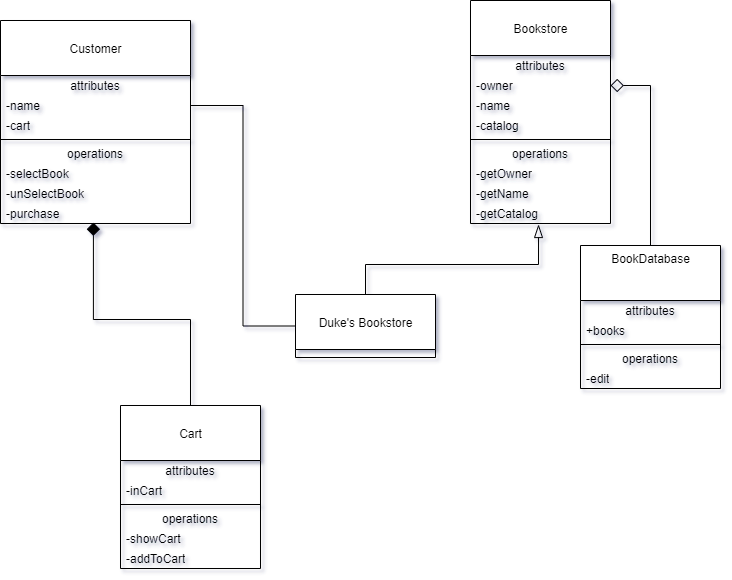

The diagram above was exported from draw.io. Its source (the exported page's mxGraphModel, read from the mxfile embedded in the PNG):
<mxGraphModel dx="1381" dy="764" grid="1" gridSize="10" guides="1" tooltips="1" connect="1" arrows="1" fold="1" page="1" pageScale="1" pageWidth="850" pageHeight="1100" math="0" shadow="0">
  <root>
    <mxCell id="0" />
    <mxCell id="1" parent="0" />
    <mxCell id="kl567n3zvF_PXFPl7Ix4-1" value="Customer" style="swimlane;fontStyle=0;align=center;verticalAlign=middle;childLayout=stackLayout;horizontal=1;startSize=55;horizontalStack=0;resizeParent=1;resizeParentMax=0;resizeLast=0;collapsible=0;marginBottom=0;html=1;" vertex="1" parent="1">
      <mxGeometry x="60" y="165" width="190" height="203" as="geometry" />
    </mxCell>
    <mxCell id="kl567n3zvF_PXFPl7Ix4-2" value="attributes" style="text;html=1;strokeColor=none;fillColor=none;align=center;verticalAlign=middle;spacingLeft=4;spacingRight=4;overflow=hidden;rotatable=0;points=[[0,0.5],[1,0.5]];portConstraint=eastwest;" vertex="1" parent="kl567n3zvF_PXFPl7Ix4-1">
      <mxGeometry y="55" width="190" height="20" as="geometry" />
    </mxCell>
    <mxCell id="kl567n3zvF_PXFPl7Ix4-21" value="-name" style="text;html=1;strokeColor=none;fillColor=none;align=left;verticalAlign=middle;spacingLeft=4;spacingRight=4;overflow=hidden;rotatable=0;points=[[0,0.5],[1,0.5]];portConstraint=eastwest;" vertex="1" parent="kl567n3zvF_PXFPl7Ix4-1">
      <mxGeometry y="75" width="190" height="20" as="geometry" />
    </mxCell>
    <mxCell id="kl567n3zvF_PXFPl7Ix4-22" value="-cart" style="text;html=1;strokeColor=none;fillColor=none;align=left;verticalAlign=middle;spacingLeft=4;spacingRight=4;overflow=hidden;rotatable=0;points=[[0,0.5],[1,0.5]];portConstraint=eastwest;" vertex="1" parent="kl567n3zvF_PXFPl7Ix4-1">
      <mxGeometry y="95" width="190" height="20" as="geometry" />
    </mxCell>
    <mxCell id="kl567n3zvF_PXFPl7Ix4-6" value="" style="line;strokeWidth=1;fillColor=none;align=left;verticalAlign=middle;spacingTop=-1;spacingLeft=3;spacingRight=3;rotatable=0;labelPosition=right;points=[];portConstraint=eastwest;" vertex="1" parent="kl567n3zvF_PXFPl7Ix4-1">
      <mxGeometry y="115" width="190" height="8" as="geometry" />
    </mxCell>
    <mxCell id="kl567n3zvF_PXFPl7Ix4-7" value="operations" style="text;html=1;strokeColor=none;fillColor=none;align=center;verticalAlign=middle;spacingLeft=4;spacingRight=4;overflow=hidden;rotatable=0;points=[[0,0.5],[1,0.5]];portConstraint=eastwest;" vertex="1" parent="kl567n3zvF_PXFPl7Ix4-1">
      <mxGeometry y="123" width="190" height="20" as="geometry" />
    </mxCell>
    <mxCell id="kl567n3zvF_PXFPl7Ix4-8" value="-selectBook" style="text;html=1;strokeColor=none;fillColor=none;align=left;verticalAlign=middle;spacingLeft=4;spacingRight=4;overflow=hidden;rotatable=0;points=[[0,0.5],[1,0.5]];portConstraint=eastwest;" vertex="1" parent="kl567n3zvF_PXFPl7Ix4-1">
      <mxGeometry y="143" width="190" height="20" as="geometry" />
    </mxCell>
    <mxCell id="kl567n3zvF_PXFPl7Ix4-23" value="-unSelectBook" style="text;html=1;strokeColor=none;fillColor=none;align=left;verticalAlign=middle;spacingLeft=4;spacingRight=4;overflow=hidden;rotatable=0;points=[[0,0.5],[1,0.5]];portConstraint=eastwest;" vertex="1" parent="kl567n3zvF_PXFPl7Ix4-1">
      <mxGeometry y="163" width="190" height="20" as="geometry" />
    </mxCell>
    <mxCell id="kl567n3zvF_PXFPl7Ix4-32" value="-purchase" style="text;html=1;strokeColor=none;fillColor=none;align=left;verticalAlign=middle;spacingLeft=4;spacingRight=4;overflow=hidden;rotatable=0;points=[[0,0.5],[1,0.5]];portConstraint=eastwest;" vertex="1" parent="kl567n3zvF_PXFPl7Ix4-1">
      <mxGeometry y="183" width="190" height="20" as="geometry" />
    </mxCell>
    <mxCell id="kl567n3zvF_PXFPl7Ix4-10" value="Bookstore" style="swimlane;fontStyle=0;align=center;verticalAlign=middle;childLayout=stackLayout;horizontal=1;startSize=55;horizontalStack=0;resizeParent=1;resizeParentMax=0;resizeLast=0;collapsible=0;marginBottom=0;html=1;" vertex="1" parent="1">
      <mxGeometry x="530" y="145" width="140" height="223" as="geometry" />
    </mxCell>
    <mxCell id="kl567n3zvF_PXFPl7Ix4-11" value="attributes" style="text;html=1;strokeColor=none;fillColor=none;align=center;verticalAlign=middle;spacingLeft=4;spacingRight=4;overflow=hidden;rotatable=0;points=[[0,0.5],[1,0.5]];portConstraint=eastwest;" vertex="1" parent="kl567n3zvF_PXFPl7Ix4-10">
      <mxGeometry y="55" width="140" height="20" as="geometry" />
    </mxCell>
    <mxCell id="kl567n3zvF_PXFPl7Ix4-12" value="-owner" style="text;html=1;strokeColor=none;fillColor=none;align=left;verticalAlign=middle;spacingLeft=4;spacingRight=4;overflow=hidden;rotatable=0;points=[[0,0.5],[1,0.5]];portConstraint=eastwest;" vertex="1" parent="kl567n3zvF_PXFPl7Ix4-10">
      <mxGeometry y="75" width="140" height="20" as="geometry" />
    </mxCell>
    <mxCell id="kl567n3zvF_PXFPl7Ix4-18" value="-name" style="text;html=1;strokeColor=none;fillColor=none;align=left;verticalAlign=middle;spacingLeft=4;spacingRight=4;overflow=hidden;rotatable=0;points=[[0,0.5],[1,0.5]];portConstraint=eastwest;" vertex="1" parent="kl567n3zvF_PXFPl7Ix4-10">
      <mxGeometry y="95" width="140" height="20" as="geometry" />
    </mxCell>
    <mxCell id="kl567n3zvF_PXFPl7Ix4-20" value="-catalog" style="text;html=1;strokeColor=none;fillColor=none;align=left;verticalAlign=middle;spacingLeft=4;spacingRight=4;overflow=hidden;rotatable=0;points=[[0,0.5],[1,0.5]];portConstraint=eastwest;" vertex="1" parent="kl567n3zvF_PXFPl7Ix4-10">
      <mxGeometry y="115" width="140" height="20" as="geometry" />
    </mxCell>
    <mxCell id="kl567n3zvF_PXFPl7Ix4-15" value="" style="line;strokeWidth=1;fillColor=none;align=left;verticalAlign=middle;spacingTop=-1;spacingLeft=3;spacingRight=3;rotatable=0;labelPosition=right;points=[];portConstraint=eastwest;" vertex="1" parent="kl567n3zvF_PXFPl7Ix4-10">
      <mxGeometry y="135" width="140" height="8" as="geometry" />
    </mxCell>
    <mxCell id="kl567n3zvF_PXFPl7Ix4-16" value="operations" style="text;html=1;strokeColor=none;fillColor=none;align=center;verticalAlign=middle;spacingLeft=4;spacingRight=4;overflow=hidden;rotatable=0;points=[[0,0.5],[1,0.5]];portConstraint=eastwest;" vertex="1" parent="kl567n3zvF_PXFPl7Ix4-10">
      <mxGeometry y="143" width="140" height="20" as="geometry" />
    </mxCell>
    <mxCell id="kl567n3zvF_PXFPl7Ix4-17" value="-getOwner" style="text;html=1;strokeColor=none;fillColor=none;align=left;verticalAlign=middle;spacingLeft=4;spacingRight=4;overflow=hidden;rotatable=0;points=[[0,0.5],[1,0.5]];portConstraint=eastwest;" vertex="1" parent="kl567n3zvF_PXFPl7Ix4-10">
      <mxGeometry y="163" width="140" height="20" as="geometry" />
    </mxCell>
    <mxCell id="kl567n3zvF_PXFPl7Ix4-42" value="-getName" style="text;html=1;strokeColor=none;fillColor=none;align=left;verticalAlign=middle;spacingLeft=4;spacingRight=4;overflow=hidden;rotatable=0;points=[[0,0.5],[1,0.5]];portConstraint=eastwest;" vertex="1" parent="kl567n3zvF_PXFPl7Ix4-10">
      <mxGeometry y="183" width="140" height="20" as="geometry" />
    </mxCell>
    <mxCell id="kl567n3zvF_PXFPl7Ix4-67" value="-getCatalog" style="text;html=1;strokeColor=none;fillColor=none;align=left;verticalAlign=middle;spacingLeft=4;spacingRight=4;overflow=hidden;rotatable=0;points=[[0,0.5],[1,0.5]];portConstraint=eastwest;" vertex="1" parent="kl567n3zvF_PXFPl7Ix4-10">
      <mxGeometry y="203" width="140" height="20" as="geometry" />
    </mxCell>
    <mxCell id="kl567n3zvF_PXFPl7Ix4-33" style="edgeStyle=orthogonalEdgeStyle;rounded=0;orthogonalLoop=1;jettySize=auto;html=1;exitX=0.5;exitY=0;exitDx=0;exitDy=0;endArrow=diamond;endFill=0;endSize=11;" edge="1" parent="1" source="kl567n3zvF_PXFPl7Ix4-24" target="kl567n3zvF_PXFPl7Ix4-12">
      <mxGeometry relative="1" as="geometry" />
    </mxCell>
    <mxCell id="kl567n3zvF_PXFPl7Ix4-24" value="BookDatabase" style="swimlane;fontStyle=0;align=center;verticalAlign=top;childLayout=stackLayout;horizontal=1;startSize=55;horizontalStack=0;resizeParent=1;resizeParentMax=0;resizeLast=0;collapsible=0;marginBottom=0;html=1;" vertex="1" parent="1">
      <mxGeometry x="640" y="390" width="140" height="143" as="geometry" />
    </mxCell>
    <mxCell id="kl567n3zvF_PXFPl7Ix4-25" value="attributes" style="text;html=1;strokeColor=none;fillColor=none;align=center;verticalAlign=middle;spacingLeft=4;spacingRight=4;overflow=hidden;rotatable=0;points=[[0,0.5],[1,0.5]];portConstraint=eastwest;" vertex="1" parent="kl567n3zvF_PXFPl7Ix4-24">
      <mxGeometry y="55" width="140" height="20" as="geometry" />
    </mxCell>
    <mxCell id="kl567n3zvF_PXFPl7Ix4-26" value="+books" style="text;html=1;strokeColor=none;fillColor=none;align=left;verticalAlign=middle;spacingLeft=4;spacingRight=4;overflow=hidden;rotatable=0;points=[[0,0.5],[1,0.5]];portConstraint=eastwest;" vertex="1" parent="kl567n3zvF_PXFPl7Ix4-24">
      <mxGeometry y="75" width="140" height="20" as="geometry" />
    </mxCell>
    <mxCell id="kl567n3zvF_PXFPl7Ix4-29" value="" style="line;strokeWidth=1;fillColor=none;align=left;verticalAlign=middle;spacingTop=-1;spacingLeft=3;spacingRight=3;rotatable=0;labelPosition=right;points=[];portConstraint=eastwest;" vertex="1" parent="kl567n3zvF_PXFPl7Ix4-24">
      <mxGeometry y="95" width="140" height="8" as="geometry" />
    </mxCell>
    <mxCell id="kl567n3zvF_PXFPl7Ix4-30" value="operations" style="text;html=1;strokeColor=none;fillColor=none;align=center;verticalAlign=middle;spacingLeft=4;spacingRight=4;overflow=hidden;rotatable=0;points=[[0,0.5],[1,0.5]];portConstraint=eastwest;" vertex="1" parent="kl567n3zvF_PXFPl7Ix4-24">
      <mxGeometry y="103" width="140" height="20" as="geometry" />
    </mxCell>
    <mxCell id="kl567n3zvF_PXFPl7Ix4-31" value="-edit" style="text;html=1;strokeColor=none;fillColor=none;align=left;verticalAlign=middle;spacingLeft=4;spacingRight=4;overflow=hidden;rotatable=0;points=[[0,0.5],[1,0.5]];portConstraint=eastwest;" vertex="1" parent="kl567n3zvF_PXFPl7Ix4-24">
      <mxGeometry y="123" width="140" height="20" as="geometry" />
    </mxCell>
    <mxCell id="kl567n3zvF_PXFPl7Ix4-54" style="edgeStyle=orthogonalEdgeStyle;rounded=0;orthogonalLoop=1;jettySize=auto;html=1;exitX=0.5;exitY=0;exitDx=0;exitDy=0;entryX=0.486;entryY=1.05;entryDx=0;entryDy=0;entryPerimeter=0;endArrow=blockThin;endFill=0;endSize=11;" edge="1" parent="1" source="kl567n3zvF_PXFPl7Ix4-44">
      <mxGeometry relative="1" as="geometry">
        <mxPoint x="598.04" y="369" as="targetPoint" />
      </mxGeometry>
    </mxCell>
    <mxCell id="kl567n3zvF_PXFPl7Ix4-44" value="Duke's Bookstore" style="swimlane;fontStyle=0;align=center;verticalAlign=middle;childLayout=stackLayout;horizontal=1;startSize=55;horizontalStack=0;resizeParent=1;resizeParentMax=0;resizeLast=0;collapsible=0;marginBottom=0;html=1;" vertex="1" parent="1">
      <mxGeometry x="355" y="439" width="140" height="63" as="geometry" />
    </mxCell>
    <mxCell id="kl567n3zvF_PXFPl7Ix4-55" style="edgeStyle=orthogonalEdgeStyle;rounded=0;orthogonalLoop=1;jettySize=auto;html=1;exitX=1;exitY=0.5;exitDx=0;exitDy=0;entryX=0;entryY=0.5;entryDx=0;entryDy=0;endArrow=none;endFill=0;endSize=11;" edge="1" parent="1" source="kl567n3zvF_PXFPl7Ix4-21" target="kl567n3zvF_PXFPl7Ix4-44">
      <mxGeometry relative="1" as="geometry" />
    </mxCell>
    <mxCell id="kl567n3zvF_PXFPl7Ix4-66" style="edgeStyle=orthogonalEdgeStyle;rounded=0;orthogonalLoop=1;jettySize=auto;html=1;exitX=0.5;exitY=0;exitDx=0;exitDy=0;entryX=0.489;entryY=0.95;entryDx=0;entryDy=0;entryPerimeter=0;endArrow=diamond;endFill=1;endSize=11;" edge="1" parent="1" source="kl567n3zvF_PXFPl7Ix4-56" target="kl567n3zvF_PXFPl7Ix4-32">
      <mxGeometry relative="1" as="geometry" />
    </mxCell>
    <mxCell id="kl567n3zvF_PXFPl7Ix4-56" value="Cart" style="swimlane;fontStyle=0;align=center;verticalAlign=middle;childLayout=stackLayout;horizontal=1;startSize=55;horizontalStack=0;resizeParent=1;resizeParentMax=0;resizeLast=0;collapsible=0;marginBottom=0;html=1;strokeColor=#000000;" vertex="1" parent="1">
      <mxGeometry x="180" y="550" width="140" height="163" as="geometry" />
    </mxCell>
    <mxCell id="kl567n3zvF_PXFPl7Ix4-57" value="attributes" style="text;html=1;strokeColor=none;fillColor=none;align=center;verticalAlign=middle;spacingLeft=4;spacingRight=4;overflow=hidden;rotatable=0;points=[[0,0.5],[1,0.5]];portConstraint=eastwest;" vertex="1" parent="kl567n3zvF_PXFPl7Ix4-56">
      <mxGeometry y="55" width="140" height="20" as="geometry" />
    </mxCell>
    <mxCell id="kl567n3zvF_PXFPl7Ix4-58" value="-inCart" style="text;html=1;strokeColor=none;fillColor=none;align=left;verticalAlign=middle;spacingLeft=4;spacingRight=4;overflow=hidden;rotatable=0;points=[[0,0.5],[1,0.5]];portConstraint=eastwest;" vertex="1" parent="kl567n3zvF_PXFPl7Ix4-56">
      <mxGeometry y="75" width="140" height="20" as="geometry" />
    </mxCell>
    <mxCell id="kl567n3zvF_PXFPl7Ix4-61" value="" style="line;strokeWidth=1;fillColor=none;align=left;verticalAlign=middle;spacingTop=-1;spacingLeft=3;spacingRight=3;rotatable=0;labelPosition=right;points=[];portConstraint=eastwest;" vertex="1" parent="kl567n3zvF_PXFPl7Ix4-56">
      <mxGeometry y="95" width="140" height="8" as="geometry" />
    </mxCell>
    <mxCell id="kl567n3zvF_PXFPl7Ix4-62" value="operations" style="text;html=1;strokeColor=none;fillColor=none;align=center;verticalAlign=middle;spacingLeft=4;spacingRight=4;overflow=hidden;rotatable=0;points=[[0,0.5],[1,0.5]];portConstraint=eastwest;" vertex="1" parent="kl567n3zvF_PXFPl7Ix4-56">
      <mxGeometry y="103" width="140" height="20" as="geometry" />
    </mxCell>
    <mxCell id="kl567n3zvF_PXFPl7Ix4-63" value="-showCart" style="text;html=1;strokeColor=none;fillColor=none;align=left;verticalAlign=middle;spacingLeft=4;spacingRight=4;overflow=hidden;rotatable=0;points=[[0,0.5],[1,0.5]];portConstraint=eastwest;" vertex="1" parent="kl567n3zvF_PXFPl7Ix4-56">
      <mxGeometry y="123" width="140" height="20" as="geometry" />
    </mxCell>
    <mxCell id="kl567n3zvF_PXFPl7Ix4-65" value="-addToCart" style="text;html=1;strokeColor=none;fillColor=none;align=left;verticalAlign=middle;spacingLeft=4;spacingRight=4;overflow=hidden;rotatable=0;points=[[0,0.5],[1,0.5]];portConstraint=eastwest;" vertex="1" parent="kl567n3zvF_PXFPl7Ix4-56">
      <mxGeometry y="143" width="140" height="20" as="geometry" />
    </mxCell>
  </root>
</mxGraphModel>